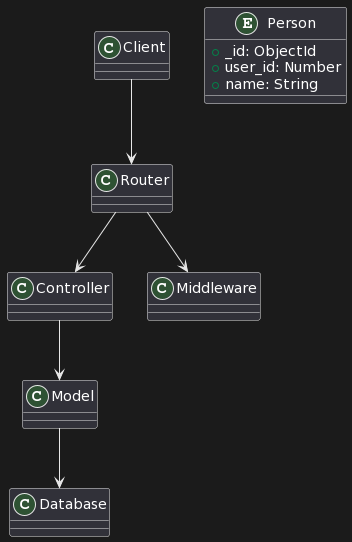

The diagram above was rendered by PlantUML. Its source (embedded in the PNG):
@startuml
class Client
class Controller
class Router
class Middleware
class Model
class Database

Client --> Router
Router --> Controller
Router --> Middleware
Controller --> Model
Model --> Database



entity Person {
  +_id: ObjectId
  +user_id: Number
  +name: String
}
@enduml